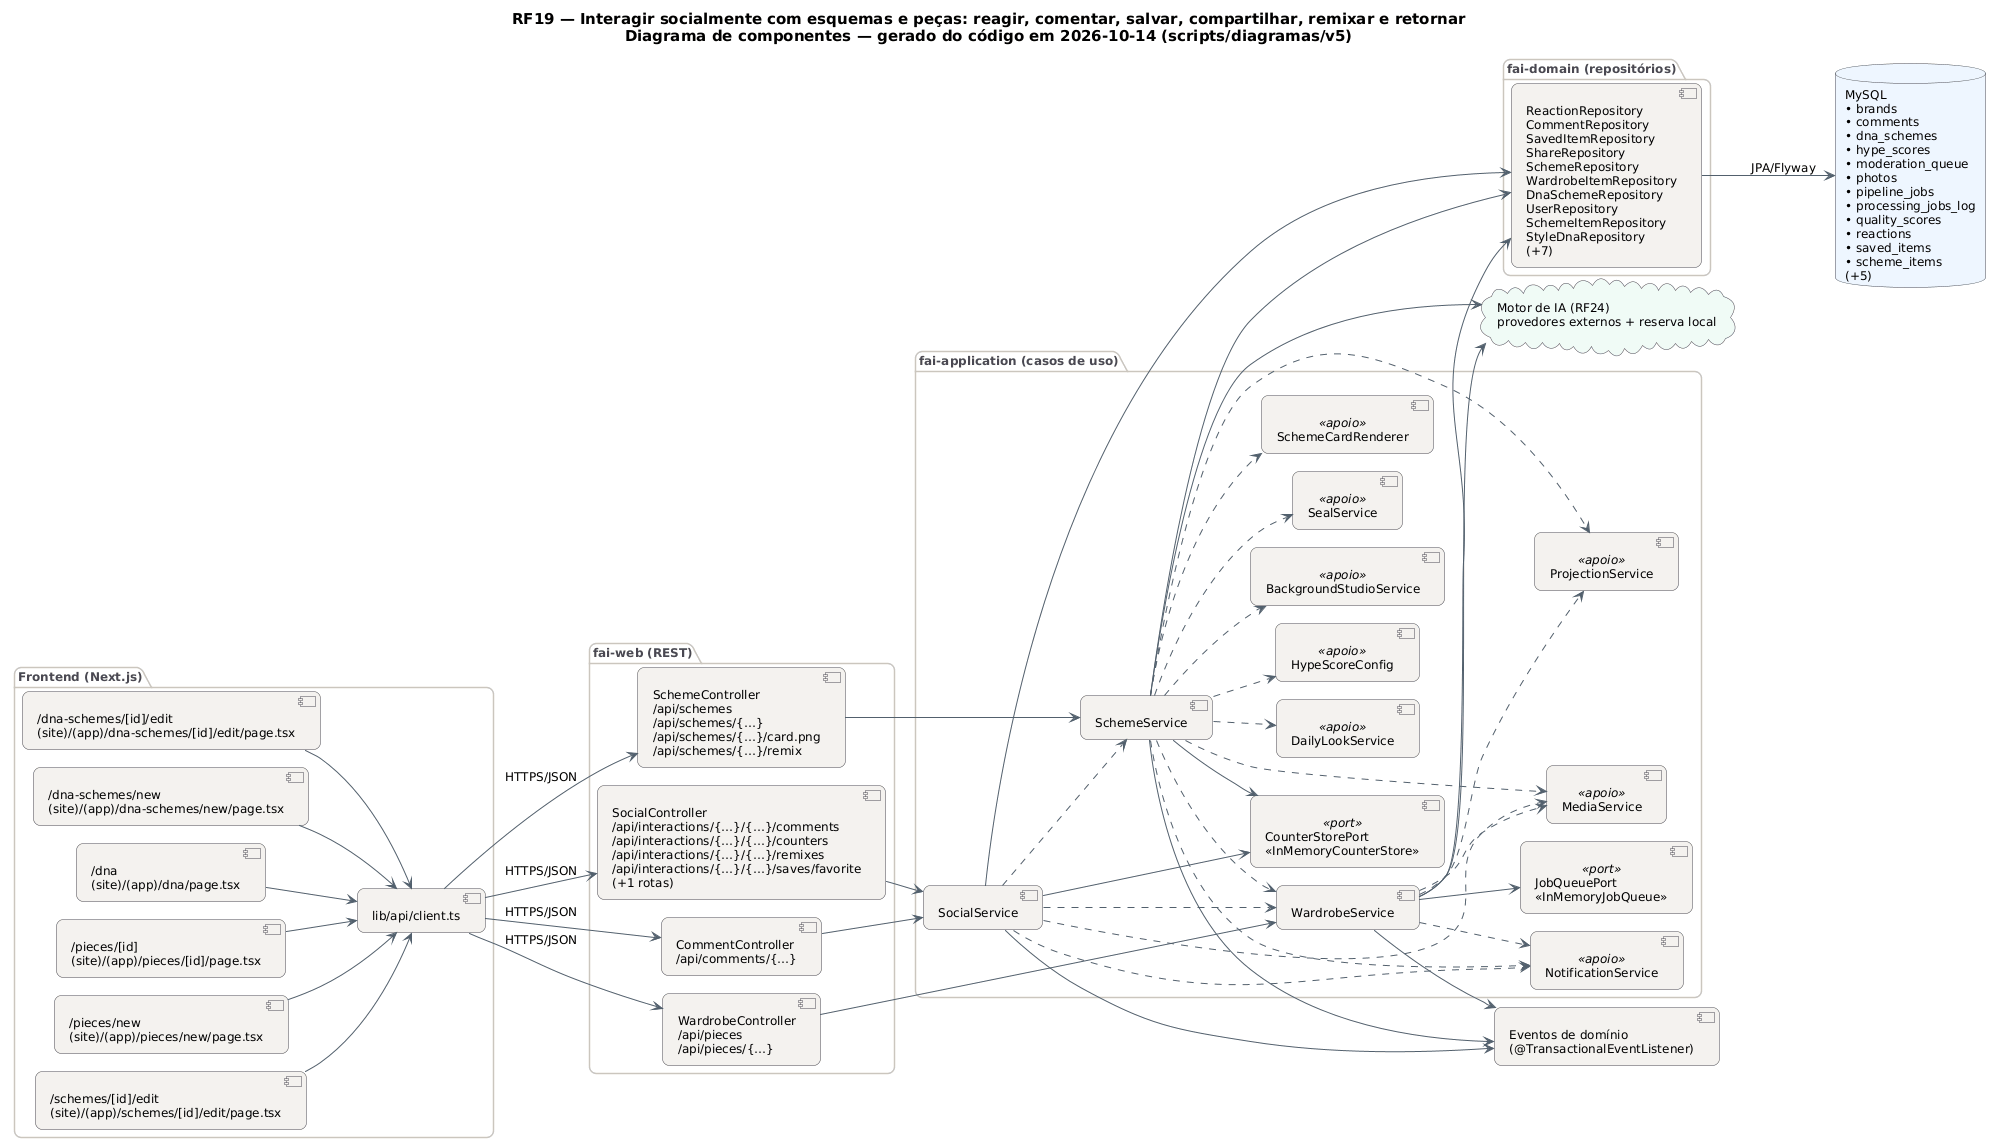

The diagram above was rendered by PlantUML. Its source (embedded in the PNG):
@startuml RF19_Componentes
!pragma layout smetana
skinparam backgroundColor #FFFFFF
skinparam shadowing false
skinparam defaultFontName "DejaVu Sans"
skinparam defaultFontSize 12
skinparam titleFontSize 15
skinparam roundcorner 14
skinparam ArrowColor #52606D
skinparam note {
  BackgroundColor #FFFDEB
  BorderColor #D8CE78
  FontColor #554F24
}
skinparam component {
  BackgroundColor #F4F2EF
  BorderColor #4A4852
}
skinparam package {
  BorderColor #CBC6BE
  FontColor #4A4852
}
skinparam database {
  BackgroundColor #EEF6FF
  BorderColor #4A4852
}
skinparam cloud {
  BackgroundColor #F0FBF6
  BorderColor #4A4852
}
left to right direction
title RF19 — Interagir socialmente com esquemas e peças: reagir, comentar, salvar, compartilhar, remixar e retornar\nDiagrama de componentes — gerado do código em 2026-10-14 (scripts/diagramas/v5)

package "Frontend (Next.js)" {
  component "/dna-schemes/[id]/edit\n(site)/(app)/dna-schemes/[id]/edit/page.tsx" as FE0
  component "/dna-schemes/new\n(site)/(app)/dna-schemes/new/page.tsx" as FE1
  component "/dna\n(site)/(app)/dna/page.tsx" as FE2
  component "/pieces/[id]\n(site)/(app)/pieces/[id]/page.tsx" as FE3
  component "/pieces/new\n(site)/(app)/pieces/new/page.tsx" as FE4
  component "/schemes/[id]/edit\n(site)/(app)/schemes/[id]/edit/page.tsx" as FE5
  component "lib/api/client.ts" as APIC
}
package "fai-web (REST)" {
  component "CommentController\n/api/comments/{…}" as CommentController
  component "SchemeController\n/api/schemes\n/api/schemes/{…}\n/api/schemes/{…}/card.png\n/api/schemes/{…}/remix" as SchemeController
  component "SocialController\n/api/interactions/{…}/{…}/comments\n/api/interactions/{…}/{…}/counters\n/api/interactions/{…}/{…}/remixes\n/api/interactions/{…}/{…}/saves/favorite\n(+1 rotas)" as SocialController
  component "WardrobeController\n/api/pieces\n/api/pieces/{…}" as WardrobeController
}
package "fai-application (casos de uso)" {
  component "SocialService" as SocialService
  component "SchemeService" as SchemeService
  component "WardrobeService" as WardrobeService
  component "NotificationService" as NotificationService <<apoio>>
  component "MediaService" as MediaService <<apoio>>
  component "BackgroundStudioService" as BackgroundStudioService <<apoio>>
  component "SealService" as SealService <<apoio>>
  component "SchemeCardRenderer" as SchemeCardRenderer <<apoio>>
  component "ProjectionService" as ProjectionService <<apoio>>
  component "DailyLookService" as DailyLookService <<apoio>>
  component "HypeScoreConfig" as HypeScoreConfig <<apoio>>
  component "CounterStorePort\n«InMemoryCounterStore»" as CounterStorePort <<port>>
  component "JobQueuePort\n«InMemoryJobQueue»" as JobQueuePort <<port>>
}
package "fai-domain (repositórios)" {
  component "ReactionRepository\nCommentRepository\nSavedItemRepository\nShareRepository\nSchemeRepository\nWardrobeItemRepository\nDnaSchemeRepository\nUserRepository\nSchemeItemRepository\nStyleDnaRepository\n(+7)" as REPO_MySQL
}
database "MySQL\n• brands\n• comments\n• dna_schemes\n• hype_scores\n• moderation_queue\n• photos\n• pipeline_jobs\n• processing_jobs_log\n• quality_scores\n• reactions\n• saved_items\n• scheme_items\n(+5)" as DB_MySQL
cloud "Motor de IA (RF24)\nprovedores externos + reserva local" as AI
component "Eventos de domínio\n(@TransactionalEventListener)" as EV
APIC --> CommentController : HTTPS/JSON
APIC --> SchemeController : HTTPS/JSON
APIC --> SocialController : HTTPS/JSON
APIC --> WardrobeController : HTTPS/JSON
CommentController --> SocialService
FE0 --> APIC
FE1 --> APIC
FE2 --> APIC
FE3 --> APIC
FE4 --> APIC
FE5 --> APIC
REPO_MySQL --> DB_MySQL : JPA/Flyway
SchemeController --> SchemeService
SchemeService --> AI
SchemeService --> CounterStorePort
SchemeService --> EV
SchemeService --> REPO_MySQL
SchemeService ..> BackgroundStudioService
SchemeService ..> DailyLookService
SchemeService ..> HypeScoreConfig
SchemeService ..> MediaService
SchemeService ..> NotificationService
SchemeService ..> ProjectionService
SchemeService ..> SchemeCardRenderer
SchemeService ..> SealService
SchemeService ..> WardrobeService
SocialController --> SocialService
SocialService --> CounterStorePort
SocialService --> EV
SocialService --> REPO_MySQL
SocialService ..> MediaService
SocialService ..> NotificationService
SocialService ..> SchemeService
SocialService ..> WardrobeService
WardrobeController --> WardrobeService
WardrobeService --> AI
WardrobeService --> EV
WardrobeService --> JobQueuePort
WardrobeService --> REPO_MySQL
WardrobeService ..> MediaService
WardrobeService ..> NotificationService
WardrobeService ..> ProjectionService
@enduml